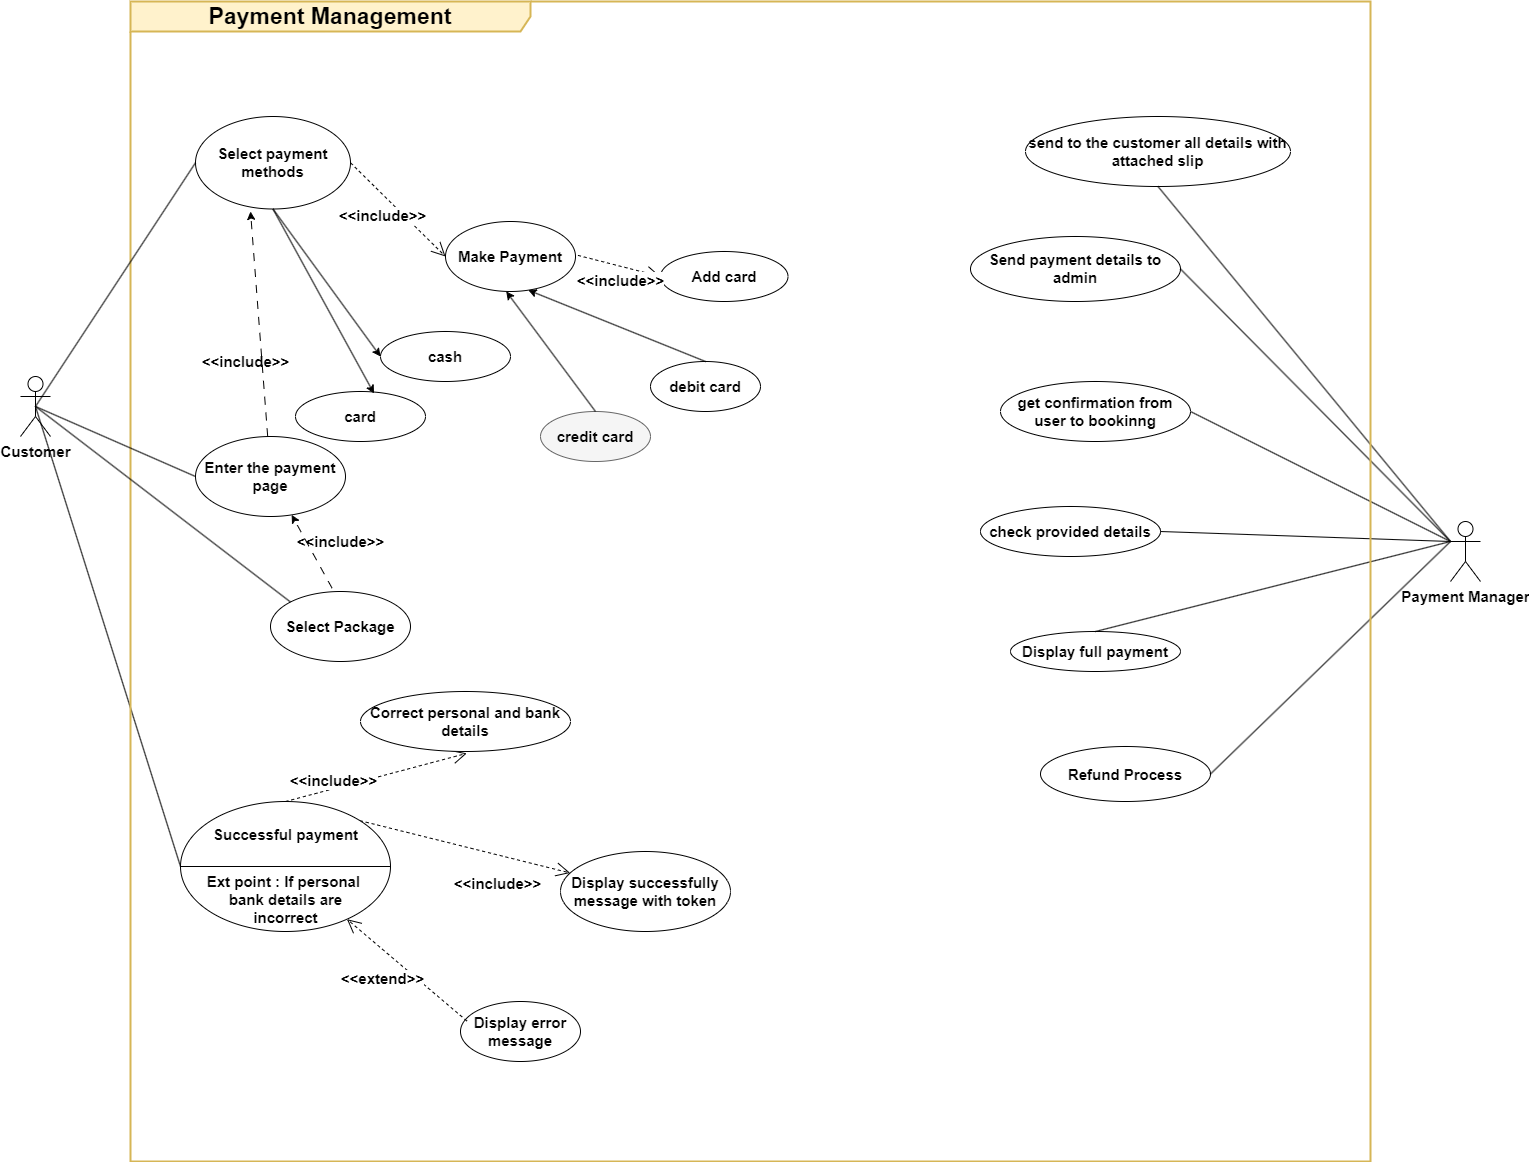

The diagram above was exported from draw.io. Its source (the exported page's mxGraphModel, read from the mxfile embedded in the PNG):
<mxGraphModel dx="2350" dy="1846" grid="1" gridSize="10" guides="1" tooltips="1" connect="1" arrows="1" fold="1" page="1" pageScale="1" pageWidth="850" pageHeight="1100" math="0" shadow="0">
  <root>
    <mxCell id="0" />
    <mxCell id="1" parent="0" />
    <mxCell id="gfkbY9Ff18vIVywmP7Gh-1" value="Customer" style="shape=umlActor;verticalLabelPosition=bottom;verticalAlign=top;html=1;outlineConnect=0;fontSize=15;fontColor=#050505;fontStyle=1" parent="1" vertex="1">
      <mxGeometry x="-540" y="185" width="30" height="60" as="geometry" />
    </mxCell>
    <mxCell id="gfkbY9Ff18vIVywmP7Gh-4" value="Select payment methods" style="ellipse;whiteSpace=wrap;html=1;fontSize=15;fontColor=#050505;fontStyle=1" parent="1" vertex="1">
      <mxGeometry x="-365" y="-75" width="155" height="92.5" as="geometry" />
    </mxCell>
    <mxCell id="7p7aWd0T8nK3XINN-tNm-7" value="Make Payment" style="ellipse;whiteSpace=wrap;html=1;fontSize=15;fontColor=#050505;fontStyle=1" parent="1" vertex="1">
      <mxGeometry x="-115" y="30" width="130" height="70" as="geometry" />
    </mxCell>
    <mxCell id="7p7aWd0T8nK3XINN-tNm-11" value="debit card" style="ellipse;whiteSpace=wrap;html=1;fontSize=15;fontColor=#050505;fontStyle=1" parent="1" vertex="1">
      <mxGeometry x="90" y="170" width="110" height="50" as="geometry" />
    </mxCell>
    <mxCell id="7p7aWd0T8nK3XINN-tNm-10" value="credit card" style="ellipse;whiteSpace=wrap;html=1;fillColor=#f5f5f5;fontColor=#050505;strokeColor=#666666;fontSize=15;fontStyle=1" parent="1" vertex="1">
      <mxGeometry x="-20" y="220" width="110" height="50" as="geometry" />
    </mxCell>
    <mxCell id="7p7aWd0T8nK3XINN-tNm-43" value="Payment Manager" style="shape=umlActor;verticalLabelPosition=bottom;verticalAlign=top;html=1;outlineConnect=0;fontSize=15;fontColor=#050505;fontStyle=1" parent="1" vertex="1">
      <mxGeometry x="890" y="330" width="30" height="60" as="geometry" />
    </mxCell>
    <mxCell id="7p7aWd0T8nK3XINN-tNm-54" style="rounded=0;orthogonalLoop=1;jettySize=auto;html=1;entryX=0.355;entryY=1.027;entryDx=0;entryDy=0;dashed=1;dashPattern=8 8;fontSize=15;fontColor=#050505;entryPerimeter=0;fontStyle=1" parent="1" source="7p7aWd0T8nK3XINN-tNm-50" target="gfkbY9Ff18vIVywmP7Gh-4" edge="1">
      <mxGeometry relative="1" as="geometry">
        <mxPoint x="-300" as="sourcePoint" />
      </mxGeometry>
    </mxCell>
    <mxCell id="7p7aWd0T8nK3XINN-tNm-50" value="Enter the payment page" style="ellipse;whiteSpace=wrap;html=1;fontSize=15;fontColor=#050505;fontStyle=1" parent="1" vertex="1">
      <mxGeometry x="-365" y="245" width="150" height="80" as="geometry" />
    </mxCell>
    <mxCell id="7p7aWd0T8nK3XINN-tNm-55" value="&amp;lt;&amp;lt;include&amp;gt;&amp;gt;" style="text;html=1;align=center;verticalAlign=middle;resizable=0;points=[];autosize=1;strokeColor=none;fillColor=none;fontSize=15;fontColor=#050505;fontStyle=1" parent="1" vertex="1">
      <mxGeometry x="-370" y="155" width="110" height="30" as="geometry" />
    </mxCell>
    <mxCell id="_hdUxWeSzCsq74CqJqp1-1" value="Add card" style="ellipse;whiteSpace=wrap;html=1;fontSize=15;fontColor=#050505;fontStyle=1" parent="1" vertex="1">
      <mxGeometry x="100" y="60" width="127.5" height="50" as="geometry" />
    </mxCell>
    <mxCell id="_hdUxWeSzCsq74CqJqp1-3" value="&amp;lt;&amp;lt;include&amp;gt;&amp;gt;" style="endArrow=open;endSize=12;dashed=1;html=1;rounded=0;entryX=0;entryY=0.5;entryDx=0;entryDy=0;fontSize=15;fontColor=#050505;exitX=1.019;exitY=0.484;exitDx=0;exitDy=0;exitPerimeter=0;fontStyle=1" parent="1" source="7p7aWd0T8nK3XINN-tNm-7" target="_hdUxWeSzCsq74CqJqp1-1" edge="1">
      <mxGeometry x="0.117" y="-14" width="160" relative="1" as="geometry">
        <mxPoint x="320" y="48.47000000000003" as="sourcePoint" />
        <mxPoint x="450" y="38" as="targetPoint" />
        <mxPoint as="offset" />
      </mxGeometry>
    </mxCell>
    <mxCell id="ONwwvSTHw1jOG24fKmFJ-2" value="check provided details" style="ellipse;whiteSpace=wrap;html=1;fontSize=15;fontColor=#050505;fontStyle=1" parent="1" vertex="1">
      <mxGeometry x="420" y="315" width="180" height="50" as="geometry" />
    </mxCell>
    <mxCell id="ONwwvSTHw1jOG24fKmFJ-3" value="Send payment details to admin" style="ellipse;whiteSpace=wrap;html=1;fontSize=15;fontColor=#050505;fontStyle=1" parent="1" vertex="1">
      <mxGeometry x="410" y="45" width="210" height="65" as="geometry" />
    </mxCell>
    <mxCell id="ONwwvSTHw1jOG24fKmFJ-4" value="Display full payment" style="ellipse;whiteSpace=wrap;html=1;fontSize=15;fontColor=#050505;fontStyle=1" parent="1" vertex="1">
      <mxGeometry x="450" y="440" width="170" height="40" as="geometry" />
    </mxCell>
    <mxCell id="ONwwvSTHw1jOG24fKmFJ-5" value="get confirmation from user to bookinng" style="ellipse;whiteSpace=wrap;html=1;fontSize=15;fontColor=#050505;fontStyle=1" parent="1" vertex="1">
      <mxGeometry x="440" y="190" width="190" height="60" as="geometry" />
    </mxCell>
    <mxCell id="ONwwvSTHw1jOG24fKmFJ-6" value="send to the customer all details with attached slip" style="ellipse;whiteSpace=wrap;html=1;fontSize=15;fontColor=#050505;fontStyle=1" parent="1" vertex="1">
      <mxGeometry x="465" y="-75" width="265" height="70" as="geometry" />
    </mxCell>
    <mxCell id="ONwwvSTHw1jOG24fKmFJ-13" value="" style="endArrow=none;html=1;rounded=0;exitX=1;exitY=0.5;exitDx=0;exitDy=0;fontSize=15;fontColor=#050505;fontStyle=1" parent="1" source="ONwwvSTHw1jOG24fKmFJ-2" edge="1">
      <mxGeometry width="50" height="50" relative="1" as="geometry">
        <mxPoint x="600" y="475" as="sourcePoint" />
        <mxPoint x="890" y="350" as="targetPoint" />
      </mxGeometry>
    </mxCell>
    <mxCell id="ONwwvSTHw1jOG24fKmFJ-15" value="" style="endArrow=none;html=1;rounded=0;exitX=1;exitY=0.5;exitDx=0;exitDy=0;entryX=0;entryY=0.3333333333333333;entryDx=0;entryDy=0;entryPerimeter=0;fontSize=15;fontColor=#050505;fontStyle=1" parent="1" source="ONwwvSTHw1jOG24fKmFJ-5" target="7p7aWd0T8nK3XINN-tNm-43" edge="1">
      <mxGeometry width="50" height="50" relative="1" as="geometry">
        <mxPoint x="1060" y="-100" as="sourcePoint" />
        <mxPoint x="1110" y="-150" as="targetPoint" />
        <Array as="points" />
      </mxGeometry>
    </mxCell>
    <mxCell id="ONwwvSTHw1jOG24fKmFJ-17" value="&amp;lt;&amp;lt;include&amp;gt;&amp;gt;" style="endArrow=open;endSize=12;dashed=1;html=1;rounded=0;entryX=0;entryY=0.5;entryDx=0;entryDy=0;exitX=1;exitY=0.5;exitDx=0;exitDy=0;fontSize=15;fontColor=#050505;fontStyle=1" parent="1" source="gfkbY9Ff18vIVywmP7Gh-4" target="7p7aWd0T8nK3XINN-tNm-7" edge="1">
      <mxGeometry x="-0.0968" y="-15" width="160" relative="1" as="geometry">
        <mxPoint x="1050" y="540" as="sourcePoint" />
        <mxPoint x="890" y="540" as="targetPoint" />
        <mxPoint as="offset" />
      </mxGeometry>
    </mxCell>
    <mxCell id="ONwwvSTHw1jOG24fKmFJ-18" value="" style="endArrow=none;html=1;rounded=0;fontSize=15;fontColor=#050505;exitX=0.5;exitY=0;exitDx=0;exitDy=0;fontStyle=1" parent="1" source="ONwwvSTHw1jOG24fKmFJ-4" edge="1">
      <mxGeometry width="50" height="50" relative="1" as="geometry">
        <mxPoint x="1360" y="350" as="sourcePoint" />
        <mxPoint x="890" y="350" as="targetPoint" />
      </mxGeometry>
    </mxCell>
    <mxCell id="ONwwvSTHw1jOG24fKmFJ-19" value="" style="endArrow=none;html=1;rounded=0;entryX=1;entryY=0.5;entryDx=0;entryDy=0;fontSize=15;fontColor=#050505;exitX=0;exitY=0.3333333333333333;exitDx=0;exitDy=0;exitPerimeter=0;fontStyle=1" parent="1" source="7p7aWd0T8nK3XINN-tNm-43" target="ONwwvSTHw1jOG24fKmFJ-3" edge="1">
      <mxGeometry width="50" height="50" relative="1" as="geometry">
        <mxPoint x="1270" y="390" as="sourcePoint" />
        <mxPoint x="1215" y="-302" as="targetPoint" />
      </mxGeometry>
    </mxCell>
    <mxCell id="ONwwvSTHw1jOG24fKmFJ-20" value="" style="endArrow=none;html=1;rounded=0;entryX=0.5;entryY=1;entryDx=0;entryDy=0;fontSize=15;fontColor=#050505;exitX=0;exitY=0.3333333333333333;exitDx=0;exitDy=0;exitPerimeter=0;fontStyle=1" parent="1" source="7p7aWd0T8nK3XINN-tNm-43" target="ONwwvSTHw1jOG24fKmFJ-6" edge="1">
      <mxGeometry width="50" height="50" relative="1" as="geometry">
        <mxPoint x="1400" y="-250" as="sourcePoint" />
        <mxPoint x="1450" y="-300" as="targetPoint" />
      </mxGeometry>
    </mxCell>
    <mxCell id="l4KRrlqjqxcmbPIVPK-L-5" value="Refund Process" style="ellipse;whiteSpace=wrap;html=1;fontSize=15;fontColor=#050505;fontStyle=1" parent="1" vertex="1">
      <mxGeometry x="480" y="555" width="170" height="55" as="geometry" />
    </mxCell>
    <mxCell id="l4KRrlqjqxcmbPIVPK-L-6" value="" style="endArrow=none;html=1;rounded=0;exitX=1;exitY=0.5;exitDx=0;exitDy=0;fontSize=15;fontColor=#050505;entryX=0;entryY=0.3333333333333333;entryDx=0;entryDy=0;entryPerimeter=0;fontStyle=1" parent="1" source="l4KRrlqjqxcmbPIVPK-L-5" target="7p7aWd0T8nK3XINN-tNm-43" edge="1">
      <mxGeometry width="50" height="50" relative="1" as="geometry">
        <mxPoint x="1470" y="1120" as="sourcePoint" />
        <mxPoint x="905" y="990" as="targetPoint" />
      </mxGeometry>
    </mxCell>
    <mxCell id="jPrjKO5zF-iQTC5i_YTX-1" value="cash" style="ellipse;whiteSpace=wrap;html=1;fontSize=15;fontColor=#050505;fontStyle=1" parent="1" vertex="1">
      <mxGeometry x="-180" y="140" width="130" height="50" as="geometry" />
    </mxCell>
    <mxCell id="jPrjKO5zF-iQTC5i_YTX-2" value="card" style="ellipse;whiteSpace=wrap;html=1;fontSize=15;fontColor=#050505;fontStyle=1" parent="1" vertex="1">
      <mxGeometry x="-265" y="200" width="130" height="50" as="geometry" />
    </mxCell>
    <mxCell id="jPrjKO5zF-iQTC5i_YTX-3" value="" style="endArrow=classic;html=1;rounded=0;exitX=0.5;exitY=1;exitDx=0;exitDy=0;entryX=0;entryY=0.5;entryDx=0;entryDy=0;fontSize=15;fontColor=#050505;fontStyle=1" parent="1" source="gfkbY9Ff18vIVywmP7Gh-4" target="jPrjKO5zF-iQTC5i_YTX-1" edge="1">
      <mxGeometry width="50" height="50" relative="1" as="geometry">
        <mxPoint x="-20" y="170" as="sourcePoint" />
        <mxPoint x="30" y="120" as="targetPoint" />
      </mxGeometry>
    </mxCell>
    <mxCell id="jPrjKO5zF-iQTC5i_YTX-4" value="" style="endArrow=classic;html=1;rounded=0;exitX=0.5;exitY=1;exitDx=0;exitDy=0;entryX=0.604;entryY=0.04;entryDx=0;entryDy=0;fontSize=15;fontColor=#050505;entryPerimeter=0;fontStyle=1" parent="1" source="gfkbY9Ff18vIVywmP7Gh-4" target="jPrjKO5zF-iQTC5i_YTX-2" edge="1">
      <mxGeometry width="50" height="50" relative="1" as="geometry">
        <mxPoint x="10" y="80" as="sourcePoint" />
        <mxPoint x="120" y="70" as="targetPoint" />
      </mxGeometry>
    </mxCell>
    <mxCell id="jPrjKO5zF-iQTC5i_YTX-24" value="Display error message" style="ellipse;whiteSpace=wrap;html=1;fontSize=15;fontColor=#050505;fontStyle=1" parent="1" vertex="1">
      <mxGeometry x="-100" y="810" width="120" height="60" as="geometry" />
    </mxCell>
    <mxCell id="jPrjKO5zF-iQTC5i_YTX-25" value="&amp;lt;&amp;lt;extend&amp;gt;&amp;gt;" style="endArrow=open;endSize=12;dashed=1;html=1;rounded=0;exitX=0.053;exitY=0.324;exitDx=0;exitDy=0;exitPerimeter=0;fontSize=15;fontColor=#050505;fontStyle=1" parent="1" source="jPrjKO5zF-iQTC5i_YTX-24" target="jPrjKO5zF-iQTC5i_YTX-20" edge="1">
      <mxGeometry x="0.1621" y="22" width="160" relative="1" as="geometry">
        <mxPoint x="-87.5" y="1195" as="sourcePoint" />
        <mxPoint x="72.5" y="1195" as="targetPoint" />
        <mxPoint as="offset" />
      </mxGeometry>
    </mxCell>
    <mxCell id="jPrjKO5zF-iQTC5i_YTX-26" value="&amp;lt;&amp;lt;include&amp;gt;&amp;gt;" style="endArrow=open;endSize=12;dashed=1;html=1;rounded=0;entryX=0.506;entryY=1.031;entryDx=0;entryDy=0;entryPerimeter=0;fontSize=15;fontColor=#050505;exitX=0.5;exitY=0;exitDx=0;exitDy=0;fontStyle=1" parent="1" source="jPrjKO5zF-iQTC5i_YTX-20" target="jPrjKO5zF-iQTC5i_YTX-28" edge="1">
      <mxGeometry x="-0.4528" y="8" width="160" relative="1" as="geometry">
        <mxPoint x="-77.5" y="1075" as="sourcePoint" />
        <mxPoint x="71.7311940124448" y="1235.6522424983202" as="targetPoint" />
        <mxPoint as="offset" />
      </mxGeometry>
    </mxCell>
    <mxCell id="jPrjKO5zF-iQTC5i_YTX-27" value="Display successfully message with token" style="ellipse;whiteSpace=wrap;html=1;fontSize=15;fontColor=#050505;fontStyle=1" parent="1" vertex="1">
      <mxGeometry y="660" width="170" height="80" as="geometry" />
    </mxCell>
    <mxCell id="jPrjKO5zF-iQTC5i_YTX-28" value="Correct personal and bank details" style="ellipse;whiteSpace=wrap;html=1;fontSize=15;fontColor=#050505;fontStyle=1" parent="1" vertex="1">
      <mxGeometry x="-200" y="500" width="210" height="60" as="geometry" />
    </mxCell>
    <mxCell id="jPrjKO5zF-iQTC5i_YTX-29" value="&amp;lt;&amp;lt;include&amp;gt;&amp;gt;" style="endArrow=open;endSize=12;dashed=1;html=1;rounded=0;exitX=1;exitY=0;exitDx=0;exitDy=0;fontSize=15;fontColor=#050505;fontStyle=1" parent="1" source="jPrjKO5zF-iQTC5i_YTX-20" target="jPrjKO5zF-iQTC5i_YTX-27" edge="1">
      <mxGeometry x="0.3675" y="-28" width="160" relative="1" as="geometry">
        <mxPoint x="-17.5" y="1088.0000000000002" as="sourcePoint" />
        <mxPoint x="71" y="826" as="targetPoint" />
        <mxPoint as="offset" />
      </mxGeometry>
    </mxCell>
    <mxCell id="jPrjKO5zF-iQTC5i_YTX-31" value="" style="endArrow=none;html=1;rounded=0;exitX=0;exitY=0.5;exitDx=0;exitDy=0;fontSize=15;fontColor=#050505;entryX=0.5;entryY=0.5;entryDx=0;entryDy=0;entryPerimeter=0;fontStyle=1" parent="1" source="jPrjKO5zF-iQTC5i_YTX-20" target="gfkbY9Ff18vIVywmP7Gh-1" edge="1">
      <mxGeometry width="50" height="50" relative="1" as="geometry">
        <mxPoint x="-150" y="770" as="sourcePoint" />
        <mxPoint x="-430" y="510" as="targetPoint" />
      </mxGeometry>
    </mxCell>
    <mxCell id="S6z5Xz1HXaAVjfF8he0O-3" value="" style="endArrow=classic;html=1;rounded=0;exitX=0.5;exitY=0;exitDx=0;exitDy=0;entryX=0.467;entryY=0.999;entryDx=0;entryDy=0;entryPerimeter=0;fontSize=15;fontStyle=1" parent="1" source="7p7aWd0T8nK3XINN-tNm-10" target="7p7aWd0T8nK3XINN-tNm-7" edge="1">
      <mxGeometry width="50" height="50" relative="1" as="geometry">
        <mxPoint x="200" y="320" as="sourcePoint" />
        <mxPoint x="250" y="270" as="targetPoint" />
      </mxGeometry>
    </mxCell>
    <mxCell id="S6z5Xz1HXaAVjfF8he0O-4" value="" style="endArrow=classic;html=1;rounded=0;exitX=0.5;exitY=0;exitDx=0;exitDy=0;entryX=0.636;entryY=0.98;entryDx=0;entryDy=0;entryPerimeter=0;fontSize=15;fontStyle=1" parent="1" source="7p7aWd0T8nK3XINN-tNm-11" target="7p7aWd0T8nK3XINN-tNm-7" edge="1">
      <mxGeometry width="50" height="50" relative="1" as="geometry">
        <mxPoint x="200" y="240" as="sourcePoint" />
        <mxPoint x="270" y="120" as="targetPoint" />
      </mxGeometry>
    </mxCell>
    <mxCell id="S6z5Xz1HXaAVjfF8he0O-7" value="&lt;font style=&quot;font-size: 23px;&quot;&gt;Payment Management&lt;/font&gt;" style="shape=umlFrame;whiteSpace=wrap;html=1;pointerEvents=0;width=400;height=30;labelBackgroundColor=none;strokeWidth=2;fontSize=15;fillColor=#fff2cc;strokeColor=#d6b656;fontStyle=1" parent="1" vertex="1">
      <mxGeometry x="-430" y="-190" width="1240" height="1160" as="geometry" />
    </mxCell>
    <mxCell id="S6z5Xz1HXaAVjfF8he0O-10" value="" style="endArrow=none;html=1;rounded=0;entryX=0;entryY=0.5;entryDx=0;entryDy=0;fontSize=15;exitX=0.5;exitY=0.5;exitDx=0;exitDy=0;exitPerimeter=0;fontStyle=1" parent="1" source="gfkbY9Ff18vIVywmP7Gh-1" target="7p7aWd0T8nK3XINN-tNm-50" edge="1">
      <mxGeometry width="50" height="50" relative="1" as="geometry">
        <mxPoint x="-520" y="215" as="sourcePoint" />
        <mxPoint x="-184.5" y="-248" as="targetPoint" />
      </mxGeometry>
    </mxCell>
    <mxCell id="S6z5Xz1HXaAVjfF8he0O-11" value="" style="endArrow=none;html=1;rounded=0;entryX=0;entryY=0.5;entryDx=0;entryDy=0;exitX=0.5;exitY=0.5;exitDx=0;exitDy=0;exitPerimeter=0;fontSize=15;fontStyle=1" parent="1" source="gfkbY9Ff18vIVywmP7Gh-1" target="gfkbY9Ff18vIVywmP7Gh-4" edge="1">
      <mxGeometry width="50" height="50" relative="1" as="geometry">
        <mxPoint x="-430" y="471.280078125" as="sourcePoint" />
        <mxPoint x="10" y="180" as="targetPoint" />
      </mxGeometry>
    </mxCell>
    <mxCell id="S6z5Xz1HXaAVjfF8he0O-12" style="edgeStyle=orthogonalEdgeStyle;rounded=0;orthogonalLoop=1;jettySize=auto;html=1;exitX=0.5;exitY=1;exitDx=0;exitDy=0;fontSize=15;fontStyle=1" parent="1" source="7p7aWd0T8nK3XINN-tNm-50" target="7p7aWd0T8nK3XINN-tNm-50" edge="1">
      <mxGeometry relative="1" as="geometry" />
    </mxCell>
    <mxCell id="HwiM2h0-F_dBS8Bignps-3" value="" style="group;fontSize=15;fontStyle=1" parent="1" vertex="1" connectable="0">
      <mxGeometry x="-380" y="610" width="210" height="130" as="geometry" />
    </mxCell>
    <mxCell id="jPrjKO5zF-iQTC5i_YTX-20" value="" style="ellipse;whiteSpace=wrap;html=1;fontSize=15;fontColor=#050505;fontStyle=1" parent="HwiM2h0-F_dBS8Bignps-3" vertex="1">
      <mxGeometry width="210" height="130" as="geometry" />
    </mxCell>
    <mxCell id="jPrjKO5zF-iQTC5i_YTX-22" value="Successful payment" style="text;strokeColor=none;fillColor=none;align=left;verticalAlign=middle;spacingLeft=4;spacingRight=4;overflow=hidden;points=[[0,0.5],[1,0.5]];portConstraint=eastwest;rotatable=0;whiteSpace=wrap;html=1;fontSize=15;fontColor=#050505;fontStyle=1" parent="HwiM2h0-F_dBS8Bignps-3" vertex="1">
      <mxGeometry x="27" y="15.363636363636365" width="156" height="35.45454545454545" as="geometry" />
    </mxCell>
    <mxCell id="jPrjKO5zF-iQTC5i_YTX-23" value="&lt;font style=&quot;font-size: 15px;&quot;&gt;Ext point : If personal&amp;nbsp; bank details are incorrect&lt;/font&gt;" style="text;html=1;strokeColor=none;fillColor=none;align=center;verticalAlign=middle;whiteSpace=wrap;rounded=0;fontSize=15;fontColor=#050505;fontStyle=1" parent="HwiM2h0-F_dBS8Bignps-3" vertex="1">
      <mxGeometry x="15.75" y="79.99727272727273" width="178.5" height="35.45454545454545" as="geometry" />
    </mxCell>
    <mxCell id="jPrjKO5zF-iQTC5i_YTX-21" value="" style="endArrow=none;html=1;rounded=0;entryX=1;entryY=0.5;entryDx=0;entryDy=0;exitX=0;exitY=0.5;exitDx=0;exitDy=0;fontSize=15;fontColor=#050505;fontStyle=1" parent="HwiM2h0-F_dBS8Bignps-3" source="jPrjKO5zF-iQTC5i_YTX-20" target="jPrjKO5zF-iQTC5i_YTX-20" edge="1">
      <mxGeometry width="50" height="50" relative="1" as="geometry">
        <mxPoint x="-249" y="1350.818181818182" as="sourcePoint" />
        <mxPoint x="-189" y="1291.7272727272727" as="targetPoint" />
      </mxGeometry>
    </mxCell>
    <mxCell id="0V2AED8jxK1w0S85ZXhK-4" value="&lt;font style=&quot;font-size: 15px;&quot;&gt;Select Package&lt;/font&gt;" style="ellipse;whiteSpace=wrap;html=1;fontSize=15;fontStyle=1" vertex="1" parent="1">
      <mxGeometry x="-290" y="400" width="140" height="70" as="geometry" />
    </mxCell>
    <mxCell id="0V2AED8jxK1w0S85ZXhK-5" value="" style="endArrow=none;html=1;rounded=0;entryX=0;entryY=0;entryDx=0;entryDy=0;exitX=0.5;exitY=0.5;exitDx=0;exitDy=0;exitPerimeter=0;fontSize=15;fontStyle=1" edge="1" parent="1" source="gfkbY9Ff18vIVywmP7Gh-1" target="0V2AED8jxK1w0S85ZXhK-4">
      <mxGeometry width="50" height="50" relative="1" as="geometry">
        <mxPoint x="-330" y="330" as="sourcePoint" />
        <mxPoint x="-280" y="280" as="targetPoint" />
      </mxGeometry>
    </mxCell>
    <mxCell id="0V2AED8jxK1w0S85ZXhK-6" style="rounded=0;orthogonalLoop=1;jettySize=auto;html=1;dashed=1;dashPattern=8 8;fontSize=15;fontColor=#050505;exitX=0.44;exitY=-0.047;exitDx=0;exitDy=0;exitPerimeter=0;fontStyle=1" edge="1" parent="1" source="0V2AED8jxK1w0S85ZXhK-4" target="7p7aWd0T8nK3XINN-tNm-50">
      <mxGeometry relative="1" as="geometry">
        <mxPoint x="-333" y="246" as="sourcePoint" />
        <mxPoint x="-280" y="75" as="targetPoint" />
      </mxGeometry>
    </mxCell>
    <mxCell id="0V2AED8jxK1w0S85ZXhK-7" value="&amp;lt;&amp;lt;include&amp;gt;&amp;gt;" style="text;html=1;align=center;verticalAlign=middle;resizable=0;points=[];autosize=1;strokeColor=none;fillColor=none;fontSize=15;fontColor=#050505;fontStyle=1" vertex="1" parent="1">
      <mxGeometry x="-275" y="335" width="110" height="30" as="geometry" />
    </mxCell>
  </root>
</mxGraphModel>